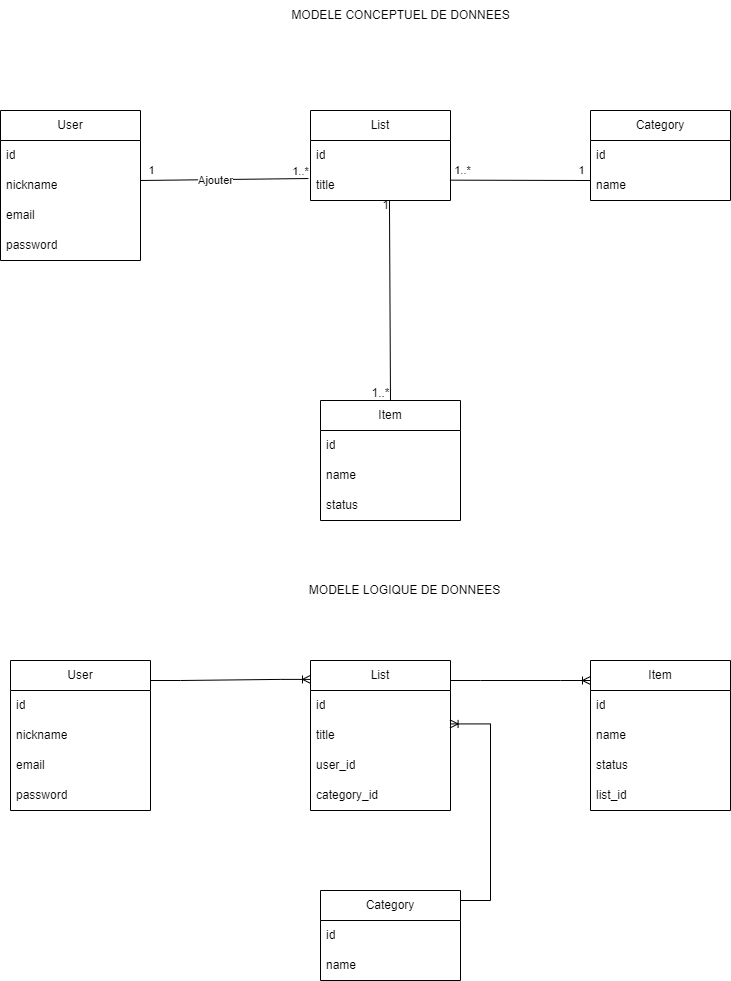

The diagram above was exported from draw.io. Its source (the exported page's mxGraphModel, read from the mxfile embedded in the PNG):
<mxGraphModel dx="1430" dy="721" grid="1" gridSize="10" guides="1" tooltips="1" connect="1" arrows="1" fold="1" page="1" pageScale="1" pageWidth="827" pageHeight="1169" math="0" shadow="0">
  <root>
    <mxCell id="0" />
    <mxCell id="1" parent="0" />
    <mxCell id="3CkAqeShDgmpVBziJvYf-1" value="MODELE CONCEPTUEL DE DONNEES" style="text;html=1;align=center;verticalAlign=middle;resizable=0;points=[];autosize=1;strokeColor=none;fillColor=none;" vertex="1" parent="1">
      <mxGeometry x="290" y="10" width="240" height="30" as="geometry" />
    </mxCell>
    <mxCell id="3CkAqeShDgmpVBziJvYf-4" value="Item" style="swimlane;fontStyle=0;childLayout=stackLayout;horizontal=1;startSize=30;horizontalStack=0;resizeParent=1;resizeParentMax=0;resizeLast=0;collapsible=1;marginBottom=0;whiteSpace=wrap;html=1;" vertex="1" parent="1">
      <mxGeometry x="330" y="410" width="140" height="120" as="geometry" />
    </mxCell>
    <mxCell id="3CkAqeShDgmpVBziJvYf-5" value="id" style="text;strokeColor=none;fillColor=none;align=left;verticalAlign=middle;spacingLeft=4;spacingRight=4;overflow=hidden;points=[[0,0.5],[1,0.5]];portConstraint=eastwest;rotatable=0;whiteSpace=wrap;html=1;" vertex="1" parent="3CkAqeShDgmpVBziJvYf-4">
      <mxGeometry y="30" width="140" height="30" as="geometry" />
    </mxCell>
    <mxCell id="3CkAqeShDgmpVBziJvYf-6" value="name" style="text;strokeColor=none;fillColor=none;align=left;verticalAlign=middle;spacingLeft=4;spacingRight=4;overflow=hidden;points=[[0,0.5],[1,0.5]];portConstraint=eastwest;rotatable=0;whiteSpace=wrap;html=1;" vertex="1" parent="3CkAqeShDgmpVBziJvYf-4">
      <mxGeometry y="60" width="140" height="30" as="geometry" />
    </mxCell>
    <mxCell id="3CkAqeShDgmpVBziJvYf-7" value="status" style="text;strokeColor=none;fillColor=none;align=left;verticalAlign=middle;spacingLeft=4;spacingRight=4;overflow=hidden;points=[[0,0.5],[1,0.5]];portConstraint=eastwest;rotatable=0;whiteSpace=wrap;html=1;" vertex="1" parent="3CkAqeShDgmpVBziJvYf-4">
      <mxGeometry y="90" width="140" height="30" as="geometry" />
    </mxCell>
    <mxCell id="3CkAqeShDgmpVBziJvYf-8" value="Category" style="swimlane;fontStyle=0;childLayout=stackLayout;horizontal=1;startSize=30;horizontalStack=0;resizeParent=1;resizeParentMax=0;resizeLast=0;collapsible=1;marginBottom=0;whiteSpace=wrap;html=1;" vertex="1" parent="1">
      <mxGeometry x="600" y="120" width="140" height="90" as="geometry" />
    </mxCell>
    <mxCell id="3CkAqeShDgmpVBziJvYf-9" value="id" style="text;strokeColor=none;fillColor=none;align=left;verticalAlign=middle;spacingLeft=4;spacingRight=4;overflow=hidden;points=[[0,0.5],[1,0.5]];portConstraint=eastwest;rotatable=0;whiteSpace=wrap;html=1;" vertex="1" parent="3CkAqeShDgmpVBziJvYf-8">
      <mxGeometry y="30" width="140" height="30" as="geometry" />
    </mxCell>
    <mxCell id="3CkAqeShDgmpVBziJvYf-10" value="name" style="text;strokeColor=none;fillColor=none;align=left;verticalAlign=middle;spacingLeft=4;spacingRight=4;overflow=hidden;points=[[0,0.5],[1,0.5]];portConstraint=eastwest;rotatable=0;whiteSpace=wrap;html=1;" vertex="1" parent="3CkAqeShDgmpVBziJvYf-8">
      <mxGeometry y="60" width="140" height="30" as="geometry" />
    </mxCell>
    <mxCell id="3CkAqeShDgmpVBziJvYf-12" value="List" style="swimlane;fontStyle=0;childLayout=stackLayout;horizontal=1;startSize=30;horizontalStack=0;resizeParent=1;resizeParentMax=0;resizeLast=0;collapsible=1;marginBottom=0;whiteSpace=wrap;html=1;" vertex="1" parent="1">
      <mxGeometry x="320" y="120" width="140" height="90" as="geometry" />
    </mxCell>
    <mxCell id="3CkAqeShDgmpVBziJvYf-13" value="id" style="text;strokeColor=none;fillColor=none;align=left;verticalAlign=middle;spacingLeft=4;spacingRight=4;overflow=hidden;points=[[0,0.5],[1,0.5]];portConstraint=eastwest;rotatable=0;whiteSpace=wrap;html=1;" vertex="1" parent="3CkAqeShDgmpVBziJvYf-12">
      <mxGeometry y="30" width="140" height="30" as="geometry" />
    </mxCell>
    <mxCell id="3CkAqeShDgmpVBziJvYf-14" value="title" style="text;strokeColor=none;fillColor=none;align=left;verticalAlign=middle;spacingLeft=4;spacingRight=4;overflow=hidden;points=[[0,0.5],[1,0.5]];portConstraint=eastwest;rotatable=0;whiteSpace=wrap;html=1;" vertex="1" parent="3CkAqeShDgmpVBziJvYf-12">
      <mxGeometry y="60" width="140" height="30" as="geometry" />
    </mxCell>
    <mxCell id="3CkAqeShDgmpVBziJvYf-16" value="User" style="swimlane;fontStyle=0;childLayout=stackLayout;horizontal=1;startSize=30;horizontalStack=0;resizeParent=1;resizeParentMax=0;resizeLast=0;collapsible=1;marginBottom=0;whiteSpace=wrap;html=1;" vertex="1" parent="1">
      <mxGeometry x="10" y="120" width="140" height="150" as="geometry" />
    </mxCell>
    <mxCell id="3CkAqeShDgmpVBziJvYf-17" value="id" style="text;strokeColor=none;fillColor=none;align=left;verticalAlign=middle;spacingLeft=4;spacingRight=4;overflow=hidden;points=[[0,0.5],[1,0.5]];portConstraint=eastwest;rotatable=0;whiteSpace=wrap;html=1;" vertex="1" parent="3CkAqeShDgmpVBziJvYf-16">
      <mxGeometry y="30" width="140" height="30" as="geometry" />
    </mxCell>
    <mxCell id="3CkAqeShDgmpVBziJvYf-18" value="nickname" style="text;strokeColor=none;fillColor=none;align=left;verticalAlign=middle;spacingLeft=4;spacingRight=4;overflow=hidden;points=[[0,0.5],[1,0.5]];portConstraint=eastwest;rotatable=0;whiteSpace=wrap;html=1;" vertex="1" parent="3CkAqeShDgmpVBziJvYf-16">
      <mxGeometry y="60" width="140" height="30" as="geometry" />
    </mxCell>
    <mxCell id="3CkAqeShDgmpVBziJvYf-19" value="email" style="text;strokeColor=none;fillColor=none;align=left;verticalAlign=middle;spacingLeft=4;spacingRight=4;overflow=hidden;points=[[0,0.5],[1,0.5]];portConstraint=eastwest;rotatable=0;whiteSpace=wrap;html=1;" vertex="1" parent="3CkAqeShDgmpVBziJvYf-16">
      <mxGeometry y="90" width="140" height="30" as="geometry" />
    </mxCell>
    <mxCell id="3CkAqeShDgmpVBziJvYf-31" value="password" style="text;strokeColor=none;fillColor=none;align=left;verticalAlign=middle;spacingLeft=4;spacingRight=4;overflow=hidden;points=[[0,0.5],[1,0.5]];portConstraint=eastwest;rotatable=0;whiteSpace=wrap;html=1;" vertex="1" parent="3CkAqeShDgmpVBziJvYf-16">
      <mxGeometry y="120" width="140" height="30" as="geometry" />
    </mxCell>
    <mxCell id="3CkAqeShDgmpVBziJvYf-20" value="" style="endArrow=none;html=1;rounded=0;entryX=-0.015;entryY=0.267;entryDx=0;entryDy=0;entryPerimeter=0;" edge="1" parent="1" target="3CkAqeShDgmpVBziJvYf-14">
      <mxGeometry width="50" height="50" relative="1" as="geometry">
        <mxPoint x="150" y="190" as="sourcePoint" />
        <mxPoint x="200" y="140" as="targetPoint" />
      </mxGeometry>
    </mxCell>
    <mxCell id="3CkAqeShDgmpVBziJvYf-24" value="1..*" style="edgeLabel;html=1;align=center;verticalAlign=middle;resizable=0;points=[];" vertex="1" connectable="0" parent="3CkAqeShDgmpVBziJvYf-20">
      <mxGeometry x="0.7707" y="-1" relative="1" as="geometry">
        <mxPoint x="11" y="-9" as="offset" />
      </mxGeometry>
    </mxCell>
    <mxCell id="3CkAqeShDgmpVBziJvYf-25" value="Ajouter" style="edgeLabel;html=1;align=center;verticalAlign=middle;resizable=0;points=[];" vertex="1" connectable="0" parent="3CkAqeShDgmpVBziJvYf-20">
      <mxGeometry x="-0.1128" y="-1" relative="1" as="geometry">
        <mxPoint as="offset" />
      </mxGeometry>
    </mxCell>
    <mxCell id="3CkAqeShDgmpVBziJvYf-26" value="1" style="edgeLabel;html=1;align=center;verticalAlign=middle;resizable=0;points=[];" vertex="1" connectable="0" parent="3CkAqeShDgmpVBziJvYf-20">
      <mxGeometry x="-0.8766" y="2" relative="1" as="geometry">
        <mxPoint y="-8" as="offset" />
      </mxGeometry>
    </mxCell>
    <mxCell id="3CkAqeShDgmpVBziJvYf-21" value="" style="endArrow=none;html=1;rounded=0;exitX=0.996;exitY=0.322;exitDx=0;exitDy=0;exitPerimeter=0;" edge="1" parent="1" source="3CkAqeShDgmpVBziJvYf-14">
      <mxGeometry width="50" height="50" relative="1" as="geometry">
        <mxPoint x="510" y="190" as="sourcePoint" />
        <mxPoint x="600" y="190" as="targetPoint" />
      </mxGeometry>
    </mxCell>
    <mxCell id="3CkAqeShDgmpVBziJvYf-27" value="1..*" style="edgeLabel;html=1;align=center;verticalAlign=middle;resizable=0;points=[];" vertex="1" connectable="0" parent="3CkAqeShDgmpVBziJvYf-21">
      <mxGeometry x="-0.8213" relative="1" as="geometry">
        <mxPoint y="-10" as="offset" />
      </mxGeometry>
    </mxCell>
    <mxCell id="3CkAqeShDgmpVBziJvYf-28" value="1" style="edgeLabel;html=1;align=center;verticalAlign=middle;resizable=0;points=[];" vertex="1" connectable="0" parent="3CkAqeShDgmpVBziJvYf-21">
      <mxGeometry x="0.8625" y="-1" relative="1" as="geometry">
        <mxPoint y="-11" as="offset" />
      </mxGeometry>
    </mxCell>
    <mxCell id="3CkAqeShDgmpVBziJvYf-23" value="" style="endArrow=none;html=1;rounded=0;exitX=0.5;exitY=0;exitDx=0;exitDy=0;entryX=0.564;entryY=1.019;entryDx=0;entryDy=0;entryPerimeter=0;" edge="1" parent="1" source="3CkAqeShDgmpVBziJvYf-4" target="3CkAqeShDgmpVBziJvYf-14">
      <mxGeometry width="50" height="50" relative="1" as="geometry">
        <mxPoint x="350" y="290" as="sourcePoint" />
        <mxPoint x="400" y="240" as="targetPoint" />
      </mxGeometry>
    </mxCell>
    <mxCell id="3CkAqeShDgmpVBziJvYf-29" value="1..*" style="text;html=1;align=center;verticalAlign=middle;resizable=0;points=[];autosize=1;strokeColor=none;fillColor=none;" vertex="1" parent="1">
      <mxGeometry x="370" y="388" width="40" height="30" as="geometry" />
    </mxCell>
    <mxCell id="3CkAqeShDgmpVBziJvYf-30" value="1" style="text;html=1;align=center;verticalAlign=middle;resizable=0;points=[];autosize=1;strokeColor=none;fillColor=none;" vertex="1" parent="1">
      <mxGeometry x="380" y="200" width="30" height="30" as="geometry" />
    </mxCell>
    <mxCell id="3CkAqeShDgmpVBziJvYf-32" value="MODELE LOGIQUE DE DONNEES" style="text;html=1;align=center;verticalAlign=middle;resizable=0;points=[];autosize=1;strokeColor=none;fillColor=none;" vertex="1" parent="1">
      <mxGeometry x="309" y="585" width="210" height="30" as="geometry" />
    </mxCell>
    <mxCell id="3CkAqeShDgmpVBziJvYf-33" value="User" style="swimlane;fontStyle=0;childLayout=stackLayout;horizontal=1;startSize=30;horizontalStack=0;resizeParent=1;resizeParentMax=0;resizeLast=0;collapsible=1;marginBottom=0;whiteSpace=wrap;html=1;" vertex="1" parent="1">
      <mxGeometry x="20" y="670" width="140" height="150" as="geometry" />
    </mxCell>
    <mxCell id="3CkAqeShDgmpVBziJvYf-34" value="id" style="text;strokeColor=none;fillColor=none;align=left;verticalAlign=middle;spacingLeft=4;spacingRight=4;overflow=hidden;points=[[0,0.5],[1,0.5]];portConstraint=eastwest;rotatable=0;whiteSpace=wrap;html=1;" vertex="1" parent="3CkAqeShDgmpVBziJvYf-33">
      <mxGeometry y="30" width="140" height="30" as="geometry" />
    </mxCell>
    <mxCell id="3CkAqeShDgmpVBziJvYf-35" value="nickname" style="text;strokeColor=none;fillColor=none;align=left;verticalAlign=middle;spacingLeft=4;spacingRight=4;overflow=hidden;points=[[0,0.5],[1,0.5]];portConstraint=eastwest;rotatable=0;whiteSpace=wrap;html=1;" vertex="1" parent="3CkAqeShDgmpVBziJvYf-33">
      <mxGeometry y="60" width="140" height="30" as="geometry" />
    </mxCell>
    <mxCell id="3CkAqeShDgmpVBziJvYf-36" value="email" style="text;strokeColor=none;fillColor=none;align=left;verticalAlign=middle;spacingLeft=4;spacingRight=4;overflow=hidden;points=[[0,0.5],[1,0.5]];portConstraint=eastwest;rotatable=0;whiteSpace=wrap;html=1;" vertex="1" parent="3CkAqeShDgmpVBziJvYf-33">
      <mxGeometry y="90" width="140" height="30" as="geometry" />
    </mxCell>
    <mxCell id="3CkAqeShDgmpVBziJvYf-37" value="password" style="text;strokeColor=none;fillColor=none;align=left;verticalAlign=middle;spacingLeft=4;spacingRight=4;overflow=hidden;points=[[0,0.5],[1,0.5]];portConstraint=eastwest;rotatable=0;whiteSpace=wrap;html=1;" vertex="1" parent="3CkAqeShDgmpVBziJvYf-33">
      <mxGeometry y="120" width="140" height="30" as="geometry" />
    </mxCell>
    <mxCell id="3CkAqeShDgmpVBziJvYf-38" value="List" style="swimlane;fontStyle=0;childLayout=stackLayout;horizontal=1;startSize=30;horizontalStack=0;resizeParent=1;resizeParentMax=0;resizeLast=0;collapsible=1;marginBottom=0;whiteSpace=wrap;html=1;" vertex="1" parent="1">
      <mxGeometry x="320" y="670" width="140" height="150" as="geometry" />
    </mxCell>
    <mxCell id="3CkAqeShDgmpVBziJvYf-39" value="id" style="text;strokeColor=none;fillColor=none;align=left;verticalAlign=middle;spacingLeft=4;spacingRight=4;overflow=hidden;points=[[0,0.5],[1,0.5]];portConstraint=eastwest;rotatable=0;whiteSpace=wrap;html=1;" vertex="1" parent="3CkAqeShDgmpVBziJvYf-38">
      <mxGeometry y="30" width="140" height="30" as="geometry" />
    </mxCell>
    <mxCell id="3CkAqeShDgmpVBziJvYf-40" value="title" style="text;strokeColor=none;fillColor=none;align=left;verticalAlign=middle;spacingLeft=4;spacingRight=4;overflow=hidden;points=[[0,0.5],[1,0.5]];portConstraint=eastwest;rotatable=0;whiteSpace=wrap;html=1;" vertex="1" parent="3CkAqeShDgmpVBziJvYf-38">
      <mxGeometry y="60" width="140" height="30" as="geometry" />
    </mxCell>
    <mxCell id="3CkAqeShDgmpVBziJvYf-53" value="user_id" style="text;strokeColor=none;fillColor=none;align=left;verticalAlign=middle;spacingLeft=4;spacingRight=4;overflow=hidden;points=[[0,0.5],[1,0.5]];portConstraint=eastwest;rotatable=0;whiteSpace=wrap;html=1;" vertex="1" parent="3CkAqeShDgmpVBziJvYf-38">
      <mxGeometry y="90" width="140" height="30" as="geometry" />
    </mxCell>
    <mxCell id="3CkAqeShDgmpVBziJvYf-52" value="category_id" style="text;strokeColor=none;fillColor=none;align=left;verticalAlign=middle;spacingLeft=4;spacingRight=4;overflow=hidden;points=[[0,0.5],[1,0.5]];portConstraint=eastwest;rotatable=0;whiteSpace=wrap;html=1;" vertex="1" parent="3CkAqeShDgmpVBziJvYf-38">
      <mxGeometry y="120" width="140" height="30" as="geometry" />
    </mxCell>
    <mxCell id="3CkAqeShDgmpVBziJvYf-41" value="Category" style="swimlane;fontStyle=0;childLayout=stackLayout;horizontal=1;startSize=30;horizontalStack=0;resizeParent=1;resizeParentMax=0;resizeLast=0;collapsible=1;marginBottom=0;whiteSpace=wrap;html=1;" vertex="1" parent="1">
      <mxGeometry x="330" y="900" width="140" height="90" as="geometry" />
    </mxCell>
    <mxCell id="3CkAqeShDgmpVBziJvYf-42" value="id" style="text;strokeColor=none;fillColor=none;align=left;verticalAlign=middle;spacingLeft=4;spacingRight=4;overflow=hidden;points=[[0,0.5],[1,0.5]];portConstraint=eastwest;rotatable=0;whiteSpace=wrap;html=1;" vertex="1" parent="3CkAqeShDgmpVBziJvYf-41">
      <mxGeometry y="30" width="140" height="30" as="geometry" />
    </mxCell>
    <mxCell id="3CkAqeShDgmpVBziJvYf-43" value="name" style="text;strokeColor=none;fillColor=none;align=left;verticalAlign=middle;spacingLeft=4;spacingRight=4;overflow=hidden;points=[[0,0.5],[1,0.5]];portConstraint=eastwest;rotatable=0;whiteSpace=wrap;html=1;" vertex="1" parent="3CkAqeShDgmpVBziJvYf-41">
      <mxGeometry y="60" width="140" height="30" as="geometry" />
    </mxCell>
    <mxCell id="3CkAqeShDgmpVBziJvYf-44" value="Item" style="swimlane;fontStyle=0;childLayout=stackLayout;horizontal=1;startSize=30;horizontalStack=0;resizeParent=1;resizeParentMax=0;resizeLast=0;collapsible=1;marginBottom=0;whiteSpace=wrap;html=1;" vertex="1" parent="1">
      <mxGeometry x="600" y="670" width="140" height="150" as="geometry" />
    </mxCell>
    <mxCell id="3CkAqeShDgmpVBziJvYf-45" value="id" style="text;strokeColor=none;fillColor=none;align=left;verticalAlign=middle;spacingLeft=4;spacingRight=4;overflow=hidden;points=[[0,0.5],[1,0.5]];portConstraint=eastwest;rotatable=0;whiteSpace=wrap;html=1;" vertex="1" parent="3CkAqeShDgmpVBziJvYf-44">
      <mxGeometry y="30" width="140" height="30" as="geometry" />
    </mxCell>
    <mxCell id="3CkAqeShDgmpVBziJvYf-46" value="name" style="text;strokeColor=none;fillColor=none;align=left;verticalAlign=middle;spacingLeft=4;spacingRight=4;overflow=hidden;points=[[0,0.5],[1,0.5]];portConstraint=eastwest;rotatable=0;whiteSpace=wrap;html=1;" vertex="1" parent="3CkAqeShDgmpVBziJvYf-44">
      <mxGeometry y="60" width="140" height="30" as="geometry" />
    </mxCell>
    <mxCell id="3CkAqeShDgmpVBziJvYf-47" value="status" style="text;strokeColor=none;fillColor=none;align=left;verticalAlign=middle;spacingLeft=4;spacingRight=4;overflow=hidden;points=[[0,0.5],[1,0.5]];portConstraint=eastwest;rotatable=0;whiteSpace=wrap;html=1;" vertex="1" parent="3CkAqeShDgmpVBziJvYf-44">
      <mxGeometry y="90" width="140" height="30" as="geometry" />
    </mxCell>
    <mxCell id="3CkAqeShDgmpVBziJvYf-54" value="list_id" style="text;strokeColor=none;fillColor=none;align=left;verticalAlign=middle;spacingLeft=4;spacingRight=4;overflow=hidden;points=[[0,0.5],[1,0.5]];portConstraint=eastwest;rotatable=0;whiteSpace=wrap;html=1;" vertex="1" parent="3CkAqeShDgmpVBziJvYf-44">
      <mxGeometry y="120" width="140" height="30" as="geometry" />
    </mxCell>
    <mxCell id="3CkAqeShDgmpVBziJvYf-48" value="" style="edgeStyle=entityRelationEdgeStyle;fontSize=12;html=1;endArrow=ERoneToMany;rounded=0;entryX=-0.015;entryY=0.21;entryDx=0;entryDy=0;entryPerimeter=0;" edge="1" parent="1">
      <mxGeometry width="100" height="100" relative="1" as="geometry">
        <mxPoint x="160" y="690" as="sourcePoint" />
        <mxPoint x="319.9999999999999" y="688.8999999999999" as="targetPoint" />
        <Array as="points">
          <mxPoint x="252.1" y="690" />
        </Array>
      </mxGeometry>
    </mxCell>
    <mxCell id="3CkAqeShDgmpVBziJvYf-49" value="" style="edgeStyle=entityRelationEdgeStyle;fontSize=12;html=1;endArrow=ERoneToMany;rounded=0;entryX=-0.015;entryY=0.21;entryDx=0;entryDy=0;entryPerimeter=0;" edge="1" parent="1">
      <mxGeometry width="100" height="100" relative="1" as="geometry">
        <mxPoint x="460" y="690" as="sourcePoint" />
        <mxPoint x="599.9999999999999" y="689.9999999999999" as="targetPoint" />
        <Array as="points">
          <mxPoint x="532.1" y="691.1" />
        </Array>
      </mxGeometry>
    </mxCell>
    <mxCell id="3CkAqeShDgmpVBziJvYf-50" value="" style="edgeStyle=entityRelationEdgeStyle;fontSize=12;html=1;endArrow=ERoneToMany;rounded=0;entryX=0.997;entryY=0.114;entryDx=0;entryDy=0;entryPerimeter=0;movable=1;resizable=1;rotatable=1;deletable=1;editable=1;locked=0;connectable=1;" edge="1" parent="1" target="3CkAqeShDgmpVBziJvYf-40">
      <mxGeometry width="100" height="100" relative="1" as="geometry">
        <mxPoint x="470" y="910" as="sourcePoint" />
        <mxPoint x="529.9999999999999" y="740" as="targetPoint" />
        <Array as="points">
          <mxPoint x="632.1" y="950.5699999999999" />
          <mxPoint x="572.1" y="930.5699999999999" />
          <mxPoint x="422.1" y="890.5699999999999" />
          <mxPoint x="582.1" y="830.5699999999999" />
          <mxPoint x="562.1" y="830.5699999999999" />
          <mxPoint x="362.1" y="820.5699999999999" />
          <mxPoint x="562.1" y="740.5699999999999" />
        </Array>
      </mxGeometry>
    </mxCell>
  </root>
</mxGraphModel>